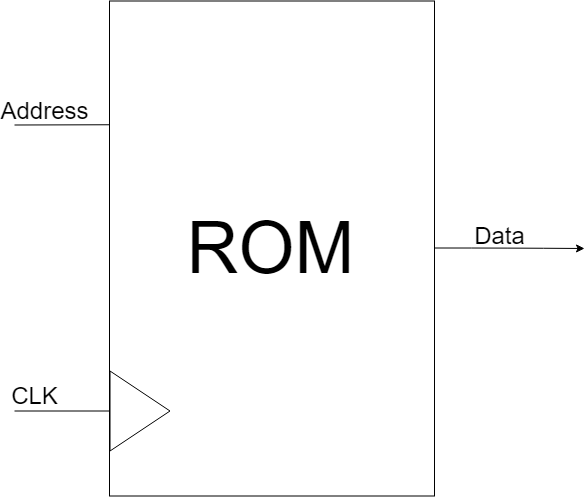

The diagram above was exported from draw.io. Its source (the exported page's mxGraphModel, read from the mxfile embedded in the PNG):
<mxGraphModel dx="2595" dy="1598" grid="1" gridSize="5" guides="1" tooltips="1" connect="1" arrows="1" fold="1" page="1" pageScale="1" pageWidth="4681" pageHeight="3300" math="0" shadow="0">
  <root>
    <mxCell id="0" />
    <mxCell id="1" parent="0" />
    <mxCell id="2" style="edgeStyle=orthogonalEdgeStyle;curved=1;rounded=0;orthogonalLoop=1;jettySize=auto;html=1;exitX=1;exitY=0.5;exitDx=0;exitDy=0;" edge="1" source="3" parent="1">
      <mxGeometry relative="1" as="geometry">
        <mxPoint x="2450" y="1610" as="targetPoint" />
      </mxGeometry>
    </mxCell>
    <mxCell id="3" value="&lt;font style=&quot;font-size: 72px&quot;&gt;ROM&lt;/font&gt;" style="rounded=0;whiteSpace=wrap;html=1;" vertex="1" parent="1">
      <mxGeometry x="1975" y="1362.5" width="325" height="495" as="geometry" />
    </mxCell>
    <mxCell id="4" value="" style="triangle;whiteSpace=wrap;html=1;" vertex="1" parent="1">
      <mxGeometry x="1975.5" y="1732.5" width="60" height="80" as="geometry" />
    </mxCell>
    <mxCell id="5" value="" style="endArrow=none;html=1;entryX=0;entryY=0.5;entryDx=0;entryDy=0;" edge="1" target="4" parent="1">
      <mxGeometry width="50" height="50" relative="1" as="geometry">
        <mxPoint x="1880" y="1772.5" as="sourcePoint" />
        <mxPoint x="1825" y="1757.5" as="targetPoint" />
      </mxGeometry>
    </mxCell>
    <mxCell id="6" value="&lt;font style=&quot;font-size: 24px&quot;&gt;CLK&lt;/font&gt;" style="text;html=1;strokeColor=none;fillColor=none;align=center;verticalAlign=middle;whiteSpace=wrap;rounded=0;" vertex="1" parent="1">
      <mxGeometry x="1880" y="1747.5" width="40" height="20" as="geometry" />
    </mxCell>
    <mxCell id="7" value="" style="endArrow=none;html=1;entryX=0;entryY=0.25;entryDx=0;entryDy=0;" edge="1" target="3" parent="1">
      <mxGeometry width="50" height="50" relative="1" as="geometry">
        <mxPoint x="1880" y="1486.5000000000005" as="sourcePoint" />
        <mxPoint x="1975" y="1443.1667073567708" as="targetPoint" />
      </mxGeometry>
    </mxCell>
    <mxCell id="8" value="&lt;font style=&quot;font-size: 24px&quot;&gt;Address&lt;/font&gt;" style="text;html=1;strokeColor=none;fillColor=none;align=center;verticalAlign=middle;whiteSpace=wrap;rounded=0;" vertex="1" parent="1">
      <mxGeometry x="1880" y="1462.5" width="60" height="20" as="geometry" />
    </mxCell>
    <mxCell id="9" value="&lt;font style=&quot;font-size: 24px&quot;&gt;Data&lt;/font&gt;" style="text;html=1;strokeColor=none;fillColor=none;align=center;verticalAlign=middle;whiteSpace=wrap;rounded=0;" vertex="1" parent="1">
      <mxGeometry x="2345" y="1587.5" width="40" height="20" as="geometry" />
    </mxCell>
  </root>
</mxGraphModel>